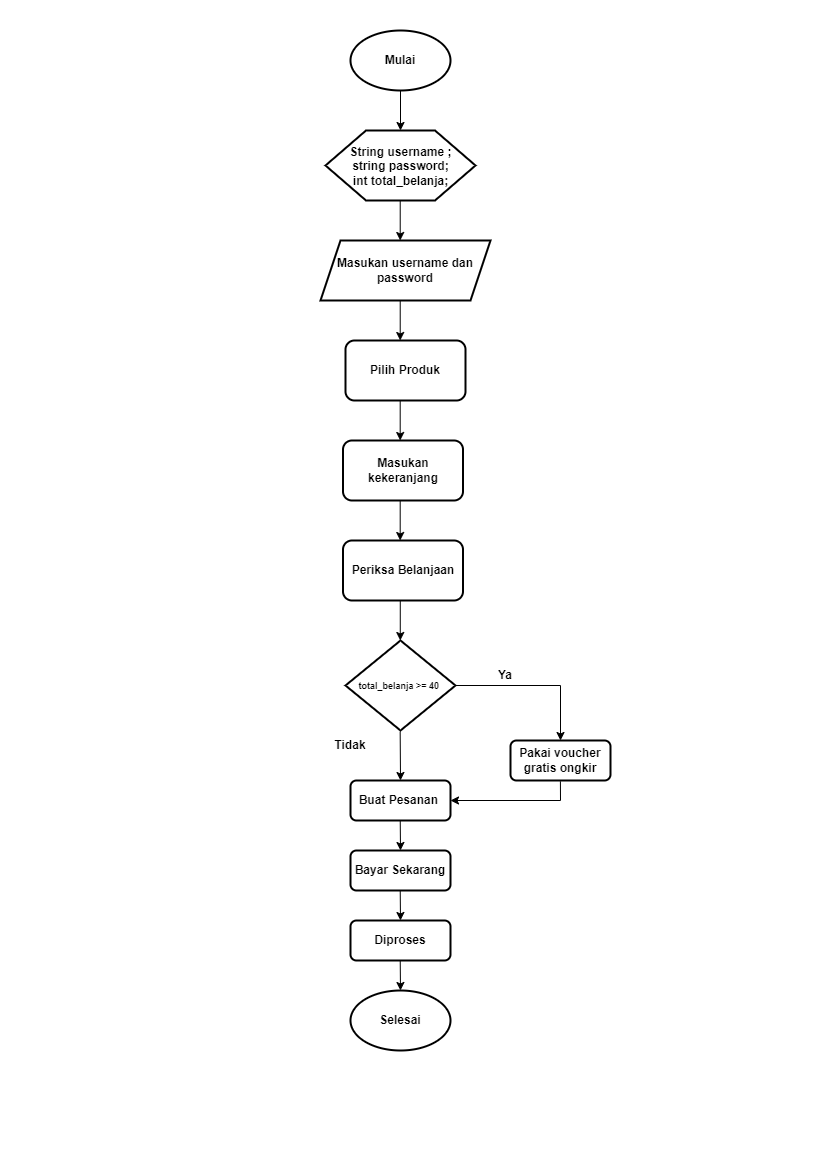

The diagram above was exported from draw.io. Its source (the exported page's mxGraphModel, read from the mxfile embedded in the PNG):
<mxGraphModel dx="1985" dy="762" grid="1" gridSize="10" guides="1" tooltips="1" connect="1" arrows="1" fold="1" page="1" pageScale="1" pageWidth="827" pageHeight="1169" math="0" shadow="0">
  <root>
    <mxCell id="0" />
    <mxCell id="1" parent="0" />
    <mxCell id="gOkz742b5p6aKh4bgCY_-1" value="&lt;b&gt;Mulai&lt;/b&gt;" style="strokeWidth=2;html=1;shape=mxgraph.flowchart.start_1;whiteSpace=wrap;" vertex="1" parent="1">
      <mxGeometry x="350" y="30" width="100" height="60" as="geometry" />
    </mxCell>
    <mxCell id="gOkz742b5p6aKh4bgCY_-2" value="" style="verticalLabelPosition=bottom;verticalAlign=top;html=1;shape=hexagon;perimeter=hexagonPerimeter2;arcSize=6;size=0.27;strokeWidth=2;" vertex="1" parent="1">
      <mxGeometry x="325" y="130" width="150" height="70" as="geometry" />
    </mxCell>
    <mxCell id="gOkz742b5p6aKh4bgCY_-3" value="&lt;b&gt;String username ;&lt;br&gt;string password;&lt;br&gt;int total_belanja;&lt;/b&gt;" style="text;html=1;strokeColor=none;fillColor=none;align=center;verticalAlign=middle;whiteSpace=wrap;rounded=0;" vertex="1" parent="1">
      <mxGeometry x="342.5" y="165" width="115" as="geometry" />
    </mxCell>
    <mxCell id="gOkz742b5p6aKh4bgCY_-5" value="&lt;b&gt;Pilih Produk&lt;/b&gt;" style="rounded=1;whiteSpace=wrap;html=1;strokeWidth=2;" vertex="1" parent="1">
      <mxGeometry x="345" y="340" width="120" height="60" as="geometry" />
    </mxCell>
    <mxCell id="gOkz742b5p6aKh4bgCY_-6" value="&lt;b&gt;Masukan kekeranjang&lt;/b&gt;" style="rounded=1;whiteSpace=wrap;html=1;strokeWidth=2;" vertex="1" parent="1">
      <mxGeometry x="342.5" y="440" width="120" height="60" as="geometry" />
    </mxCell>
    <mxCell id="gOkz742b5p6aKh4bgCY_-7" value="&lt;b&gt;Periksa Belanjaan&lt;/b&gt;" style="rounded=1;whiteSpace=wrap;html=1;strokeWidth=2;" vertex="1" parent="1">
      <mxGeometry x="342.5" y="540" width="120" height="60" as="geometry" />
    </mxCell>
    <mxCell id="gOkz742b5p6aKh4bgCY_-8" value="&lt;font size=&quot;1&quot; style=&quot;&quot;&gt;&lt;b style=&quot;font-size: 9px;&quot;&gt;total_belanja &amp;gt;= 40&amp;nbsp;&lt;/b&gt;&lt;/font&gt;" style="rhombus;whiteSpace=wrap;html=1;strokeWidth=2;" vertex="1" parent="1">
      <mxGeometry x="345" y="640" width="110" height="90" as="geometry" />
    </mxCell>
    <mxCell id="gOkz742b5p6aKh4bgCY_-9" value="Ya" style="text;html=1;strokeColor=none;fillColor=none;align=center;verticalAlign=middle;whiteSpace=wrap;rounded=0;fontStyle=1" vertex="1" parent="1">
      <mxGeometry x="475" y="660" width="60" height="30" as="geometry" />
    </mxCell>
    <mxCell id="gOkz742b5p6aKh4bgCY_-10" value="Pakai voucher gratis ongkir" style="rounded=1;whiteSpace=wrap;html=1;fontStyle=1;strokeWidth=2;" vertex="1" parent="1">
      <mxGeometry x="510" y="740" width="100" height="40" as="geometry" />
    </mxCell>
    <mxCell id="gOkz742b5p6aKh4bgCY_-11" value="Buat Pesanan&amp;nbsp;" style="rounded=1;whiteSpace=wrap;html=1;fontStyle=1;strokeWidth=2;" vertex="1" parent="1">
      <mxGeometry x="350" y="780" width="100" height="40" as="geometry" />
    </mxCell>
    <mxCell id="gOkz742b5p6aKh4bgCY_-12" value="&lt;b&gt;Bayar Sekarang&lt;/b&gt;" style="rounded=1;whiteSpace=wrap;html=1;strokeWidth=2;" vertex="1" parent="1">
      <mxGeometry x="350" y="850" width="100" height="40" as="geometry" />
    </mxCell>
    <mxCell id="gOkz742b5p6aKh4bgCY_-13" value="&lt;b&gt;Diproses&lt;/b&gt;" style="rounded=1;whiteSpace=wrap;html=1;strokeWidth=2;" vertex="1" parent="1">
      <mxGeometry x="350" y="920" width="100" height="40" as="geometry" />
    </mxCell>
    <mxCell id="gOkz742b5p6aKh4bgCY_-15" value="&lt;b&gt;Selesai&lt;/b&gt;" style="strokeWidth=2;html=1;shape=mxgraph.flowchart.start_1;whiteSpace=wrap;" vertex="1" parent="1">
      <mxGeometry x="350" y="990" width="100" height="60" as="geometry" />
    </mxCell>
    <mxCell id="gOkz742b5p6aKh4bgCY_-16" value="&lt;b&gt;Tidak&lt;/b&gt;" style="text;html=1;strokeColor=none;fillColor=none;align=center;verticalAlign=middle;whiteSpace=wrap;rounded=0;" vertex="1" parent="1">
      <mxGeometry x="320" y="730" width="60" height="30" as="geometry" />
    </mxCell>
    <mxCell id="gOkz742b5p6aKh4bgCY_-17" value="&lt;b&gt;Masukan username dan password&lt;/b&gt;" style="shape=parallelogram;perimeter=parallelogramPerimeter;whiteSpace=wrap;html=1;fixedSize=1;strokeWidth=2;" vertex="1" parent="1">
      <mxGeometry x="320" y="240" width="170" height="60" as="geometry" />
    </mxCell>
    <mxCell id="gOkz742b5p6aKh4bgCY_-18" value="" style="endArrow=classic;html=1;rounded=0;exitX=0.5;exitY=1;exitDx=0;exitDy=0;exitPerimeter=0;entryX=0.5;entryY=0;entryDx=0;entryDy=0;" edge="1" parent="1" source="gOkz742b5p6aKh4bgCY_-1" target="gOkz742b5p6aKh4bgCY_-2">
      <mxGeometry width="50" height="50" relative="1" as="geometry">
        <mxPoint x="400" y="180" as="sourcePoint" />
        <mxPoint x="450" y="130" as="targetPoint" />
      </mxGeometry>
    </mxCell>
    <mxCell id="gOkz742b5p6aKh4bgCY_-21" value="" style="endArrow=classic;html=1;rounded=0;exitX=0.5;exitY=1;exitDx=0;exitDy=0;exitPerimeter=0;entryX=0.5;entryY=0;entryDx=0;entryDy=0;" edge="1" parent="1">
      <mxGeometry width="50" height="50" relative="1" as="geometry">
        <mxPoint x="399.71" y="200" as="sourcePoint" />
        <mxPoint x="399.71" y="240" as="targetPoint" />
      </mxGeometry>
    </mxCell>
    <mxCell id="gOkz742b5p6aKh4bgCY_-22" value="" style="endArrow=classic;html=1;rounded=0;exitX=0.5;exitY=1;exitDx=0;exitDy=0;exitPerimeter=0;entryX=0.5;entryY=0;entryDx=0;entryDy=0;" edge="1" parent="1">
      <mxGeometry width="50" height="50" relative="1" as="geometry">
        <mxPoint x="399.71" y="300" as="sourcePoint" />
        <mxPoint x="399.71" y="340" as="targetPoint" />
      </mxGeometry>
    </mxCell>
    <mxCell id="gOkz742b5p6aKh4bgCY_-24" value="" style="endArrow=classic;html=1;rounded=0;exitX=0.5;exitY=1;exitDx=0;exitDy=0;exitPerimeter=0;entryX=0.5;entryY=0;entryDx=0;entryDy=0;" edge="1" parent="1">
      <mxGeometry width="50" height="50" relative="1" as="geometry">
        <mxPoint x="399.69" y="400" as="sourcePoint" />
        <mxPoint x="399.69" y="440" as="targetPoint" />
      </mxGeometry>
    </mxCell>
    <mxCell id="gOkz742b5p6aKh4bgCY_-25" value="" style="endArrow=classic;html=1;rounded=0;exitX=0.5;exitY=1;exitDx=0;exitDy=0;exitPerimeter=0;entryX=0.5;entryY=0;entryDx=0;entryDy=0;" edge="1" parent="1">
      <mxGeometry width="50" height="50" relative="1" as="geometry">
        <mxPoint x="399.69" y="500" as="sourcePoint" />
        <mxPoint x="399.69" y="540" as="targetPoint" />
      </mxGeometry>
    </mxCell>
    <mxCell id="gOkz742b5p6aKh4bgCY_-26" value="" style="endArrow=classic;html=1;rounded=0;exitX=0.5;exitY=1;exitDx=0;exitDy=0;exitPerimeter=0;entryX=0.5;entryY=0;entryDx=0;entryDy=0;" edge="1" parent="1">
      <mxGeometry width="50" height="50" relative="1" as="geometry">
        <mxPoint x="399.77" y="600" as="sourcePoint" />
        <mxPoint x="399.77" y="640" as="targetPoint" />
      </mxGeometry>
    </mxCell>
    <mxCell id="gOkz742b5p6aKh4bgCY_-27" value="" style="endArrow=classic;html=1;rounded=0;exitX=1;exitY=0.5;exitDx=0;exitDy=0;" edge="1" parent="1" source="gOkz742b5p6aKh4bgCY_-8">
      <mxGeometry width="50" height="50" relative="1" as="geometry">
        <mxPoint x="520" y="680" as="sourcePoint" />
        <mxPoint x="560" y="740" as="targetPoint" />
        <Array as="points">
          <mxPoint x="560" y="685" />
        </Array>
      </mxGeometry>
    </mxCell>
    <mxCell id="gOkz742b5p6aKh4bgCY_-28" value="" style="endArrow=classic;html=1;rounded=0;exitX=0.497;exitY=1.012;exitDx=0;exitDy=0;exitPerimeter=0;" edge="1" parent="1" source="gOkz742b5p6aKh4bgCY_-8">
      <mxGeometry width="50" height="50" relative="1" as="geometry">
        <mxPoint x="440" y="780" as="sourcePoint" />
        <mxPoint x="400" y="780" as="targetPoint" />
      </mxGeometry>
    </mxCell>
    <mxCell id="gOkz742b5p6aKh4bgCY_-29" value="" style="endArrow=classic;html=1;rounded=0;exitX=0.499;exitY=1.021;exitDx=0;exitDy=0;exitPerimeter=0;entryX=1;entryY=0.5;entryDx=0;entryDy=0;" edge="1" parent="1" source="gOkz742b5p6aKh4bgCY_-10" target="gOkz742b5p6aKh4bgCY_-11">
      <mxGeometry width="50" height="50" relative="1" as="geometry">
        <mxPoint x="410" y="741" as="sourcePoint" />
        <mxPoint x="520" y="800" as="targetPoint" />
        <Array as="points">
          <mxPoint x="560" y="800" />
        </Array>
      </mxGeometry>
    </mxCell>
    <mxCell id="gOkz742b5p6aKh4bgCY_-30" value="" style="endArrow=classic;html=1;rounded=0;exitX=0.497;exitY=1.012;exitDx=0;exitDy=0;exitPerimeter=0;" edge="1" parent="1">
      <mxGeometry width="50" height="50" relative="1" as="geometry">
        <mxPoint x="399.73" y="820" as="sourcePoint" />
        <mxPoint x="400" y="850" as="targetPoint" />
      </mxGeometry>
    </mxCell>
    <mxCell id="gOkz742b5p6aKh4bgCY_-31" value="" style="endArrow=classic;html=1;rounded=0;exitX=0.497;exitY=1.012;exitDx=0;exitDy=0;exitPerimeter=0;" edge="1" parent="1">
      <mxGeometry width="50" height="50" relative="1" as="geometry">
        <mxPoint x="399.72" y="890" as="sourcePoint" />
        <mxPoint x="399.99" y="920" as="targetPoint" />
      </mxGeometry>
    </mxCell>
    <mxCell id="gOkz742b5p6aKh4bgCY_-32" value="" style="endArrow=classic;html=1;rounded=0;exitX=0.497;exitY=1.012;exitDx=0;exitDy=0;exitPerimeter=0;" edge="1" parent="1">
      <mxGeometry width="50" height="50" relative="1" as="geometry">
        <mxPoint x="399.72" y="960" as="sourcePoint" />
        <mxPoint x="399.99" y="990" as="targetPoint" />
      </mxGeometry>
    </mxCell>
  </root>
</mxGraphModel>